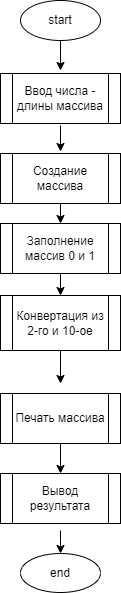

The diagram above was exported from draw.io. Its source (the exported page's mxGraphModel, read from the mxfile embedded in the PNG):
<mxGraphModel dx="478" dy="430" grid="1" gridSize="10" guides="1" tooltips="1" connect="1" arrows="1" fold="1" page="1" pageScale="1" pageWidth="850" pageHeight="1100" math="0" shadow="0">
  <root>
    <mxCell id="0" />
    <mxCell id="1" parent="0" />
    <mxCell id="50" value="" style="edgeStyle=orthogonalEdgeStyle;rounded=0;orthogonalLoop=1;jettySize=auto;html=1;" edge="1" parent="1" source="51">
      <mxGeometry relative="1" as="geometry">
        <mxPoint x="360" y="117" as="targetPoint" />
      </mxGeometry>
    </mxCell>
    <mxCell id="51" value="start" style="ellipse;whiteSpace=wrap;html=1;" vertex="1" parent="1">
      <mxGeometry x="320" y="47" width="80" height="40" as="geometry" />
    </mxCell>
    <mxCell id="52" value="" style="edgeStyle=orthogonalEdgeStyle;rounded=0;orthogonalLoop=1;jettySize=auto;html=1;" edge="1" parent="1">
      <mxGeometry relative="1" as="geometry">
        <mxPoint x="360" y="198" as="targetPoint" />
        <mxPoint x="360" y="172" as="sourcePoint" />
      </mxGeometry>
    </mxCell>
    <mxCell id="53" value="" style="edgeStyle=orthogonalEdgeStyle;rounded=0;orthogonalLoop=1;jettySize=auto;html=1;" edge="1" parent="1" target="55">
      <mxGeometry relative="1" as="geometry">
        <Array as="points">
          <mxPoint x="360" y="587" />
          <mxPoint x="360" y="587" />
        </Array>
        <mxPoint x="360" y="577" as="sourcePoint" />
      </mxGeometry>
    </mxCell>
    <mxCell id="55" value="end" style="ellipse;whiteSpace=wrap;html=1;" vertex="1" parent="1">
      <mxGeometry x="320" y="600" width="80" height="39" as="geometry" />
    </mxCell>
    <mxCell id="56" value="" style="edgeStyle=none;html=1;exitX=0.5;exitY=1;exitDx=0;exitDy=0;" edge="1" parent="1" source="57">
      <mxGeometry relative="1" as="geometry">
        <mxPoint x="360" y="512" as="sourcePoint" />
        <mxPoint x="360" y="430" as="targetPoint" />
      </mxGeometry>
    </mxCell>
    <mxCell id="57" value="Конвертация из 2-го и 10-ое" style="shape=process;whiteSpace=wrap;html=1;backgroundOutline=1;" vertex="1" parent="1">
      <mxGeometry x="300" y="342" width="120" height="55" as="geometry" />
    </mxCell>
    <mxCell id="58" value="Ввод числа - длины массива" style="shape=process;whiteSpace=wrap;html=1;backgroundOutline=1;" vertex="1" parent="1">
      <mxGeometry x="300" y="120" width="120" height="50" as="geometry" />
    </mxCell>
    <mxCell id="74" value="" style="edgeStyle=none;html=1;" edge="1" parent="1" source="68" target="69">
      <mxGeometry relative="1" as="geometry" />
    </mxCell>
    <mxCell id="68" value="Создание массива" style="shape=process;whiteSpace=wrap;html=1;backgroundOutline=1;" vertex="1" parent="1">
      <mxGeometry x="300" y="200" width="120" height="50" as="geometry" />
    </mxCell>
    <mxCell id="75" value="" style="edgeStyle=none;html=1;" edge="1" parent="1" source="69" target="57">
      <mxGeometry relative="1" as="geometry" />
    </mxCell>
    <mxCell id="69" value="Заполнение массив 0 и 1" style="shape=process;whiteSpace=wrap;html=1;backgroundOutline=1;" vertex="1" parent="1">
      <mxGeometry x="300" y="270" width="120" height="50" as="geometry" />
    </mxCell>
    <mxCell id="77" value="" style="edgeStyle=none;html=1;" edge="1" parent="1" source="70" target="73">
      <mxGeometry relative="1" as="geometry" />
    </mxCell>
    <mxCell id="70" value="Печать массива" style="shape=process;whiteSpace=wrap;html=1;backgroundOutline=1;" vertex="1" parent="1">
      <mxGeometry x="300" y="440" width="120" height="50" as="geometry" />
    </mxCell>
    <mxCell id="73" value="&lt;span style=&quot;font-family: &amp;#34;helvetica&amp;#34;&quot;&gt;Вывод результата&lt;/span&gt;" style="shape=process;whiteSpace=wrap;html=1;backgroundOutline=1;" vertex="1" parent="1">
      <mxGeometry x="300" y="520" width="120" height="50" as="geometry" />
    </mxCell>
  </root>
</mxGraphModel>